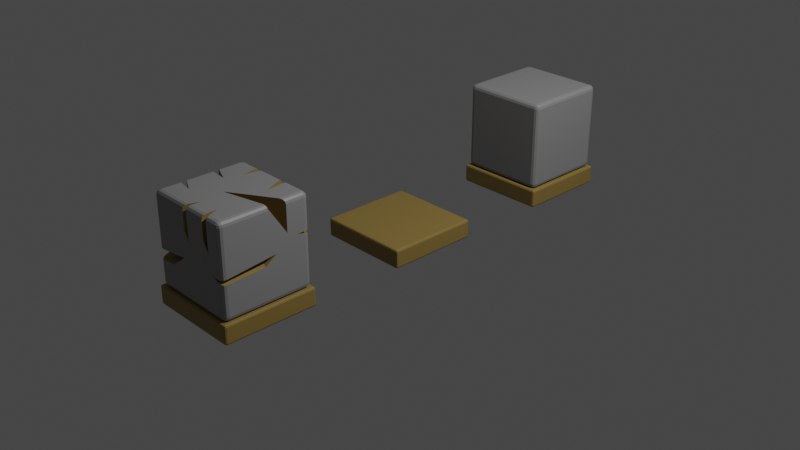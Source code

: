 # Source: tileset.blend  (saved by Blender 3.4.6; exported with 4.5.12 LTS)
import bpy
from mathutils import Matrix  # noqa: F401  (used for matrix-valued properties, if any)

bpy.ops.wm.read_factory_settings(use_empty=True)
scene = bpy.context.scene
scene.name = 'Scene'

# ---- collections
col_collection = bpy.data.collections.new('Collection'); scene.collection.children.link(col_collection)

# ---- materials (node trees are filled in below, after node groups)
mat_material_001 = bpy.data.materials.new('Material.001')
mat_material_001.use_transparent_shadow = False
mat_material_002 = bpy.data.materials.new('Material.002')
mat_material_002.use_transparent_shadow = False
mat_material_003 = bpy.data.materials.new('Material.003')
mat_material_003.use_transparent_shadow = False

# ---- material node trees
mat_material_001.use_nodes = True; mat_material_001.node_tree.nodes.clear()
_N = mat_material_001.node_tree.nodes; _L = mat_material_001.node_tree.links
n0 = _N.new('ShaderNodeBsdfPrincipled'); n0.name = 'Principled BSDF'; n0.location = (10, 300)
n0.distribution = 'GGX'
n0.subsurface_method = 'RANDOM_WALK_SKIN'
n0.inputs[0].default_value = (0.2957, 0.1987, 0.05247, 1.0)
n0.inputs[3].default_value = 1.45
n0.inputs[27].default_value = (0.0, 0.0, 0.0, 1.0)
n0.inputs[28].default_value = 1.0
n1 = _N.new('ShaderNodeOutputMaterial'); n1.name = 'Material Output'; n1.location = (300, 300)
_L.new(n0.outputs[0], n1.inputs[0])
n1.is_active_output = True
mat_material_002.use_nodes = True; mat_material_002.node_tree.nodes.clear()
_N = mat_material_002.node_tree.nodes; _L = mat_material_002.node_tree.links
n0 = _N.new('ShaderNodeBsdfPrincipled'); n0.name = 'Principled BSDF'; n0.location = (10, 300)
n0.distribution = 'GGX'
n0.subsurface_method = 'RANDOM_WALK_SKIN'
n0.inputs[0].default_value = (0.2738, 0.2738, 0.2738, 1.0)
n0.inputs[3].default_value = 1.45
n0.inputs[27].default_value = (0.0, 0.0, 0.0, 1.0)
n0.inputs[28].default_value = 1.0
n1 = _N.new('ShaderNodeOutputMaterial'); n1.name = 'Material Output'; n1.location = (300, 300)
_L.new(n0.outputs[0], n1.inputs[0])
n1.is_active_output = True
mat_material_003.use_nodes = True; mat_material_003.node_tree.nodes.clear()
_N = mat_material_003.node_tree.nodes; _L = mat_material_003.node_tree.links
n0 = _N.new('ShaderNodeBsdfPrincipled'); n0.name = 'Principled BSDF'; n0.location = (10, 300)
n0.distribution = 'GGX'
n0.subsurface_method = 'RANDOM_WALK_SKIN'
n0.inputs[0].default_value = (0.2738, 0.2738, 0.2738, 1.0)
n0.inputs[3].default_value = 1.45
n0.inputs[27].default_value = (0.0, 0.0, 0.0, 1.0)
n0.inputs[28].default_value = 1.0
n1 = _N.new('ShaderNodeOutputMaterial'); n1.name = 'Material Output'; n1.location = (300, 300)
_L.new(n0.outputs[0], n1.inputs[0])
n1.is_active_output = True

# ---- world
world_world = bpy.data.worlds.new('World'); scene.world = world_world
world_world.use_nodes = True; world_world.node_tree.nodes.clear()
_N = world_world.node_tree.nodes; _L = world_world.node_tree.links
n0 = _N.new('ShaderNodeOutputWorld'); n0.name = 'World Output'; n0.location = (300, 300)
n1 = _N.new('ShaderNodeBackground'); n1.name = 'Background'; n1.location = (10, 300)
n1.inputs[0].default_value = (0.05088, 0.05088, 0.05088, 1.0)
_L.new(n1.outputs[0], n0.inputs[0])
n0.is_active_output = True
world_world.color = (0.05088, 0.05088, 0.05088)
world_world.use_sun_shadow = False
world_world.sun_shadow_jitter_overblur = 0.0

# ---- cameras
cam_camera = bpy.data.cameras.new('Camera')
cam_camera.clip_end = 100.0
cam_camera.ortho_scale = 7.314

# ---- lights
light_light = bpy.data.lights.new('Light', 'POINT')
light_light.transmission_factor = 0.0
light_light.energy = 1000.0
light_light.shadow_soft_size = 0.1
light_light.shadow_maximum_resolution = 0.006
light_light.use_absolute_resolution = True

# ---- meshes
me_plane = bpy.data.meshes.new('Plane')
me_plane.from_pydata([(-0.5, -0.48, -0.02), (-0.48, -0.5, -0.02), (-0.48, -0.48, 0.0), (-0.4941, -0.4941, -0.02), (-0.4915, -0.4915, -0.008453), (-0.48, -0.4941, -0.005858), (-0.4941, -0.48, -0.005858), (0.48, -0.5, -0.02), (0.5, -0.48, -0.02), (0.48, -0.48, 0.0), (0.4941, -0.4941, -0.02), (0.4915, -0.4915, -0.008453), (0.4941, -0.48, -0.005858), (0.48, -0.4941, -0.005858), (-0.5, 0.48, -0.02), (-0.48, 0.48, 0.0), (-0.48, 0.5, -0.02), (-0.4941, 0.48, -0.005858), (-0.4915, 0.4915, -0.008453), (-0.48, 0.4941, -0.005858), (-0.4941, 0.4941, -0.02), (0.5, 0.48, -0.02), (0.48, 0.5, -0.02), (0.48, 0.48, 0.0), (0.4941, 0.4941, -0.02), (0.4915, 0.4915, -0.008453), (0.48, 0.4941, -0.005858), (0.4941, 0.48, -0.005858), (-0.5, -0.48, -0.18), (-0.48, -0.48, -0.2), (-0.48, -0.5, -0.18), (-0.4941, -0.48, -0.1941), (-0.4915, -0.4915, -0.1915), (-0.48, -0.4941, -0.1941), (-0.4941, -0.4941, -0.18), (0.48, -0.5, -0.18), (0.48, -0.48, -0.2), (0.5, -0.48, -0.18), (0.48, -0.4941, -0.1941), (0.4915, -0.4915, -0.1915), (0.4941, -0.48, -0.1941), (0.4941, -0.4941, -0.18), (-0.5, 0.48, -0.18), (-0.48, 0.5, -0.18), (-0.48, 0.48, -0.2), (-0.4941, 0.4941, -0.18), (-0.4915, 0.4915, -0.1915), (-0.48, 0.4941, -0.1941), (-0.4941, 0.48, -0.1941), (0.5, 0.48, -0.18), (0.48, 0.48, -0.2), (0.48, 0.5, -0.18), (0.4941, 0.48, -0.1941), (0.4915, 0.4915, -0.1915), (0.48, 0.4941, -0.1941), (0.4941, 0.4941, -0.18)], [], [(7, 1, 30, 35), (2, 9, 23, 15), (21, 8, 37, 49), (16, 22, 51, 43), (29, 44, 50, 36), (0, 3, 4, 6), (1, 5, 4, 3), (2, 6, 4, 5), (7, 10, 11, 13), (8, 12, 11, 10), (9, 13, 11, 12), (14, 17, 18, 20), (15, 19, 18, 17), (16, 20, 18, 19), (21, 24, 25, 27), (22, 26, 25, 24), (23, 27, 25, 26), (28, 31, 32, 34), (29, 33, 32, 31), (30, 34, 32, 33), (35, 38, 39, 41), (36, 40, 39, 38), (37, 41, 39, 40), (42, 45, 46, 48), (43, 47, 46, 45), (44, 48, 46, 47), (49, 52, 53, 55), (50, 54, 53, 52), (51, 55, 53, 54), (14, 0, 6, 17), (17, 6, 2, 15), (1, 7, 13, 5), (5, 13, 9, 2), (8, 21, 27, 12), (12, 27, 23, 9), (22, 16, 19, 26), (26, 19, 15, 23), (44, 29, 31, 48), (48, 31, 28, 42), (29, 36, 38, 33), (33, 38, 35, 30), (36, 50, 52, 40), (40, 52, 49, 37), (50, 44, 47, 54), (54, 47, 43, 51), (0, 28, 34, 3), (3, 34, 30, 1), (7, 35, 41, 10), (10, 41, 37, 8), (16, 43, 45, 20), (20, 45, 42, 14), (21, 49, 55, 24), (24, 55, 51, 22), (0, 14, 42, 28)])
_uv = me_plane.uv_layers.new(name='UVMap')
_uv.uv.foreach_set('vector', [0.98, 0.0, 0.02, 0.0, 0.02, 0.0, 0.98, 0.0, 0.02, 0.02, 0.98, 0.02, 0.98, 0.98, 0.02, 0.98, 1.0, 0.98, 1.0, 0.02, 1.0, 0.02, 1.0, 0.98, 0.02, 1.0, 0.98, 1.0, 0.98, 1.0, 0.02, 1.0, 0.02, 0.02, 0.02, 0.98, 0.98, 0.98, 0.98, 0.02, 0.0, 0.02, 0.0, 0.0, 0.002818, 0.002818, 0.0, 0.02, 0.02, 0.0, 0.02, 0.0, 0.002818, 0.002818, 0.0, 0.0, 0.02, 0.02, 0.0, 0.02, 0.002818, 0.002818, 0.02, 0.0, 0.98, 0.0, 1.0, 0.0, 0.9972, 0.002818, 0.98, 0.0, 1.0, 0.02, 1.0, 0.02, 0.9972, 0.002818, 1.0, 0.0, 0.98, 0.02, 0.98, 0.0, 0.9972, 0.002818, 1.0, 0.02, 0.0, 0.98, 0.0, 0.98, 0.002818, 0.9972, 0.0, 1.0, 0.02, 0.98, 0.02, 1.0, 0.002818, 0.9972, 0.0, 0.98, 0.02, 1.0, 0.0, 1.0, 0.002818, 0.9972, 0.02, 1.0, 1.0, 0.98, 1.0, 1.0, 0.9972, 0.9972, 1.0, 0.98, 0.98, 1.0, 0.98, 1.0, 0.9972, 0.9972, 1.0, 1.0, 0.98, 0.98, 1.0, 0.98, 0.9972, 0.9972, 0.98, 1.0, 0.0, 0.02, 0.0, 0.02, 0.002818, 0.002818, 0.0, 0.0, 0.02, 0.02, 0.02, 0.0, 0.002818, 0.002818, 0.0, 0.02, 0.02, 0.0, 0.0, 0.0, 0.002818, 0.002818, 0.02, 0.0, 0.98, 0.0, 0.98, 0.0, 0.9972, 0.002818, 1.0, 0.0, 0.98, 0.02, 1.0, 0.02, 0.9972, 0.002818, 0.98, 0.0, 1.0, 0.02, 1.0, 0.0, 0.9972, 0.002818, 1.0, 0.02, 0.0, 0.98, 0.0, 1.0, 0.002818, 0.9972, 0.0, 0.98, 0.02, 1.0, 0.02, 1.0, 0.002818, 0.9972, 0.0, 1.0, 0.02, 0.98, 0.0, 0.98, 0.002818, 0.9972, 0.02, 1.0, 1.0, 0.98, 1.0, 0.98, 0.9972, 0.9972, 1.0, 1.0, 0.98, 0.98, 0.98, 1.0, 0.9972, 0.9972, 1.0, 0.98, 0.98, 1.0, 1.0, 1.0, 0.9972, 0.9972, 0.98, 1.0, 0.0, 0.98, 0.0, 0.02, 0.0, 0.02, 0.0, 0.98, 0.0, 0.98, 0.0, 0.02, 0.02, 0.02, 0.02, 0.98, 0.02, 0.0, 0.98, 0.0, 0.98, 0.0, 0.02, 0.0, 0.02, 0.0, 0.98, 0.0, 0.98, 0.02, 0.02, 0.02, 1.0, 0.02, 1.0, 0.98, 1.0, 0.98, 1.0, 0.02, 1.0, 0.02, 1.0, 0.98, 0.98, 0.98, 0.98, 0.02, 0.98, 1.0, 0.02, 1.0, 0.02, 1.0, 0.98, 1.0, 0.98, 1.0, 0.02, 1.0, 0.02, 0.98, 0.98, 0.98, 0.02, 0.98, 0.02, 0.02, 0.0, 0.02, 0.0, 0.98, 0.0, 0.98, 0.0, 0.02, 0.0, 0.02, 0.0, 0.98, 0.02, 0.02, 0.98, 0.02, 0.98, 0.0, 0.02, 0.0, 0.02, 0.0, 0.98, 0.0, 0.98, 0.0, 0.02, 0.0, 0.98, 0.02, 0.98, 0.98, 1.0, 0.98, 1.0, 0.02, 1.0, 0.02, 1.0, 0.98, 1.0, 0.98, 1.0, 0.02, 0.98, 0.98, 0.02, 0.98, 0.02, 1.0, 0.98, 1.0, 0.98, 1.0, 0.02, 1.0, 0.02, 1.0, 0.98, 1.0, 0.0, 0.02, 0.0, 0.02, 0.0, 0.0, 0.0, 0.0, 0.0, 0.0, 0.0, 0.0, 0.02, 0.0, 0.02, 0.0, 0.98, 0.0, 0.98, 0.0, 1.0, 0.0, 1.0, 0.0, 1.0, 0.0, 1.0, 0.0, 1.0, 0.02, 1.0, 0.02, 0.02, 1.0, 0.02, 1.0, 0.0, 1.0, 0.0, 1.0, 0.0, 1.0, 0.0, 1.0, 0.0, 0.98, 0.0, 0.98, 1.0, 0.98, 1.0, 0.98, 1.0, 1.0, 1.0, 1.0, 1.0, 1.0, 1.0, 1.0, 0.98, 1.0, 0.98, 1.0, 0.0, 0.02, 0.0, 0.98, 0.0, 0.98, 0.0, 0.02])
me_plane.materials.append(mat_material_001)
me_plane.update()
me_plane_001 = bpy.data.meshes.new('Plane.001')
me_plane_001.from_pydata([(-0.5, -0.48, -0.02), (-0.48, -0.5, -0.02), (-0.48, -0.48, 0.0), (-0.4941, -0.4941, -0.02), (-0.4915, -0.4915, -0.008453), (-0.48, -0.4941, -0.005858), (-0.4941, -0.48, -0.005858), (0.48, -0.5, -0.02), (0.5, -0.48, -0.02), (0.48, -0.48, 0.0), (0.4941, -0.4941, -0.02), (0.4915, -0.4915, -0.008453), (0.4941, -0.48, -0.005858), (0.48, -0.4941, -0.005858), (-0.5, 0.48, -0.02), (-0.48, 0.48, 0.0), (-0.48, 0.5, -0.02), (-0.4941, 0.48, -0.005858), (-0.4915, 0.4915, -0.008453), (-0.48, 0.4941, -0.005858), (-0.4941, 0.4941, -0.02), (0.5, 0.48, -0.02), (0.48, 0.5, -0.02), (0.48, 0.48, 0.0), (0.4941, 0.4941, -0.02), (0.4915, 0.4915, -0.008453), (0.48, 0.4941, -0.005858), (0.4941, 0.48, -0.005858), (-0.5, -0.48, -0.18), (-0.48, -0.48, -0.2), (-0.48, -0.5, -0.18), (-0.4941, -0.48, -0.1941), (-0.4915, -0.4915, -0.1915), (-0.48, -0.4941, -0.1941), (-0.4941, -0.4941, -0.18), (0.48, -0.5, -0.18), (0.48, -0.48, -0.2), (0.5, -0.48, -0.18), (0.48, -0.4941, -0.1941), (0.4915, -0.4915, -0.1915), (0.4941, -0.48, -0.1941), (0.4941, -0.4941, -0.18), (-0.5, 0.48, -0.18), (-0.48, 0.5, -0.18), (-0.48, 0.48, -0.2), (-0.4941, 0.4941, -0.18), (-0.4915, 0.4915, -0.1915), (-0.48, 0.4941, -0.1941), (-0.4941, 0.48, -0.1941), (0.5, 0.48, -0.18), (0.48, 0.48, -0.2), (0.48, 0.5, -0.18), (0.4941, 0.48, -0.1941), (0.4915, 0.4915, -0.1915), (0.48, 0.4941, -0.1941), (0.4941, 0.4941, -0.18), (-0.425, -0.425, 0.0), (-0.425, -0.475, 0.05), (0.2372, 0.06441, 0.4815), (0.3043, 0.3592, 0.6026), (0.2411, -0.2992, 0.6114), (-0.2538, 0.2093, 0.4138), (-0.3807, -0.1203, 0.2098), (-0.07066, -0.1504, 0.4407), (0.02343, -0.3249, 0.6114), (0.215, 0.2323, 0.6114), (-0.02101, -0.06848, 0.6114), (-0.268, -0.25, 0.6284), (-0.1902, 0.2581, 0.6114), (-0.2497, 0.1016, 0.6114), (-0.475, -0.425, 0.05), (-0.425, -0.45, 0.00668), (-0.45, -0.425, 0.00668), (-0.4489, -0.4489, 0.01317), (-0.45, -0.4683, 0.05), (-0.425, -0.4683, 0.02503), (-0.4489, -0.4618, 0.02609), (-0.4683, -0.425, 0.02503), (-0.4683, -0.45, 0.05), (-0.4618, -0.4489, 0.02609), (-0.425, -0.475, 0.9), (-0.425, -0.425, 0.95), (-0.475, -0.425, 0.9), (-0.425, -0.4683, 0.925), (-0.45, -0.4683, 0.9), (-0.4489, -0.4618, 0.9239), (-0.45, -0.425, 0.9433), (-0.425, -0.45, 0.9433), (-0.4489, -0.4489, 0.9368), (-0.4683, -0.45, 0.9), (-0.4683, -0.425, 0.925), (-0.4618, -0.4489, 0.9239), (-0.425, 0.425, 0.0), (-0.475, 0.425, 0.05), (-0.425, 0.475, 0.05), (-0.45, 0.425, 0.00668), (-0.425, 0.45, 0.00668), (-0.4489, 0.4489, 0.01317), (-0.4683, 0.425, 0.02503), (-0.4618, 0.4489, 0.02609), (-0.425, 0.4683, 0.02503), (-0.4489, 0.4618, 0.02609), (-0.425, 0.425, 0.95), (-0.425, 0.475, 0.9), (-0.475, 0.425, 0.9), (-0.425, 0.45, 0.9433), (-0.45, 0.425, 0.9433), (-0.4489, 0.4489, 0.9368), (-0.45, 0.4683, 0.9), (-0.425, 0.4683, 0.925), (-0.4489, 0.4618, 0.9239), (-0.4683, 0.425, 0.925), (-0.4683, 0.45, 0.9), (-0.4618, 0.4489, 0.9239), (0.425, -0.425, 0.0), (0.475, -0.425, 0.05), (0.425, -0.475, 0.05), (0.45, -0.425, 0.00668), (0.425, -0.45, 0.00668), (0.4489, -0.4489, 0.01317), (0.4683, -0.45, 0.05), (0.4683, -0.425, 0.02503), (0.4618, -0.4489, 0.02609), (0.425, -0.4683, 0.02503), (0.45, -0.4683, 0.05), (0.4489, -0.4618, 0.02609), (0.425, -0.425, 0.95), (0.425, -0.475, 0.9), (0.475, -0.425, 0.9), (0.425, -0.45, 0.9433), (0.45, -0.425, 0.9433), (0.4489, -0.4489, 0.9368), (0.45, -0.4683, 0.9), (0.425, -0.4683, 0.925), (0.4489, -0.4618, 0.9239), (0.4683, -0.425, 0.925), (0.4683, -0.45, 0.9), (0.4618, -0.4489, 0.9239), (0.425, 0.425, 0.0), (0.425, 0.475, 0.05), (0.475, 0.425, 0.05), (0.425, 0.45, 0.00668), (0.45, 0.425, 0.00668), (0.4489, 0.4489, 0.01317), (0.45, 0.4683, 0.05), (0.425, 0.4683, 0.02503), (0.4489, 0.4618, 0.02609), (0.4683, 0.425, 0.02503), (0.4683, 0.45, 0.05), (0.4618, 0.4489, 0.02609), (0.425, 0.425, 0.95), (0.475, 0.425, 0.9), (0.425, 0.475, 0.9), (0.45, 0.425, 0.9433), (0.425, 0.45, 0.9433), (0.4489, 0.4489, 0.9368), (0.4683, 0.45, 0.9), (0.4683, 0.425, 0.925), (0.4618, 0.4489, 0.9239), (0.425, 0.4683, 0.925), (0.45, 0.4683, 0.9), (0.4489, 0.4618, 0.9239), (-0.268, -0.25, 0.95), (-0.425, -0.2244, 0.95), (-0.425, -0.1669, 0.95), (-0.475, -0.2162, 0.6341), (-0.475, -0.1404, 0.9), (-0.475, -0.1404, 0.7694), (-0.475, -0.2162, 0.9), (-0.45, -0.2203, 0.9433), (-0.45, -0.1536, 0.9433), (-0.4683, -0.2173, 0.925), (-0.4683, -0.1439, 0.925), (-0.2497, 0.1016, 0.95), (-0.425, 0.118, 0.95), (-0.425, 0.1795, 0.95), (-0.475, 0.1226, 0.6176), (-0.475, 0.1226, 0.9), (-0.475, 0.2017, 0.9), (-0.475, 0.2017, 0.7597), (-0.45, 0.1203, 0.9433), (-0.45, 0.1906, 0.9433), (-0.4683, 0.122, 0.925), (-0.4683, 0.1987, 0.925), (-0.1668, 0.425, 0.95), (-0.1902, 0.2581, 0.95), (-0.2215, 0.425, 0.95), (-0.2309, 0.475, 0.6174), (-0.1598, 0.475, 0.9), (-0.1598, 0.475, 0.7432), (-0.2309, 0.475, 0.9), (-0.2262, 0.45, 0.9433), (-0.1633, 0.45, 0.9433), (-0.2297, 0.4683, 0.925), (-0.1607, 0.4683, 0.925), (0.129, 0.425, 0.95), (0.1967, 0.425, 0.95), (0.215, 0.2323, 0.95), (0.1067, 0.475, 0.6187), (0.1067, 0.475, 0.9), (0.192, 0.475, 0.7581), (0.192, 0.475, 0.9), (0.1179, 0.45, 0.9433), (0.1944, 0.45, 0.9433), (0.1097, 0.4683, 0.925), (0.1926, 0.4683, 0.925), (0.475, 0.05201, 0.9), (0.475, 0.2303, 0.6273), (0.475, 0.2303, 0.9), (0.425, 0.02984, 0.95), (0.425, 0.2001, 0.95), (-0.02101, -0.06848, 0.95), (0.45, 0.03535, 0.9433), (0.45, 0.2152, 0.9433), (0.4683, 0.03939, 0.925), (0.4683, 0.2262, 0.925), (0.4711, 0.04, 0.9146), (0.2482, -0.475, 0.7173), (0.2482, -0.475, 0.9), (0.3084, -0.475, 0.6165), (0.3084, -0.475, 0.9), (0.2462, -0.425, 0.95), (0.2892, -0.425, 0.95), (0.2411, -0.2992, 0.95), (0.2472, -0.45, 0.9433), (0.2988, -0.45, 0.9433), (0.2479, -0.4683, 0.925), (0.3058, -0.4683, 0.925), (-0.03494, -0.475, 0.7083), (-0.03494, -0.475, 0.9), (0.01654, -0.475, 0.9), (0.01654, -0.475, 0.6155), (-0.01549, -0.425, 0.95), (0.01884, -0.425, 0.95), (0.02343, -0.3249, 0.95), (-0.0252, -0.45, 0.9433), (0.01769, -0.45, 0.9433), (-0.03234, -0.4683, 0.925), (0.01685, -0.4683, 0.925), (-0.07781, -0.475, 0.4249), (-0.2645, -0.475, 0.2913), (-0.425, -0.475, 0.2729), (-0.425, -0.475, 0.385), (-0.475, -0.425, 0.2867), (-0.475, -0.425, 0.3816), (-0.475, -0.1504, 0.3943), (-0.45, -0.4683, 0.2727), (-0.45, -0.4683, 0.3824), (-0.4683, -0.45, 0.2777), (-0.4683, -0.45, 0.3812), (-0.475, -0.08664, 0.2049), (-0.475, -0.01095, 0.1527), (-0.475, 0.425, 0.05136), (-0.475, 0.425, 0.1417), (-0.1827, 0.475, 0.1377), (-0.425, 0.475, 0.0565), (-0.425, 0.475, 0.1359), (-0.4724, 0.4345, 0.05), (-0.4678, 0.4499, 0.048), (-0.45, 0.4682, 0.04971), (-0.4488, 0.4686, 0.05), (-0.45, 0.4683, 0.1365), (-0.4683, 0.45, 0.1387), (-0.475, 0.2883, 0.4023), (-0.475, 0.425, 0.3081), (-0.475, 0.425, 0.3855), (-0.425, 0.475, 0.2946), (-0.425, 0.475, 0.3797), (-0.1654, 0.475, 0.3816), (-0.45, 0.4683, 0.2878), (-0.45, 0.4683, 0.3803), (-0.4645, 0.4537, 0.2863), (-0.4683, 0.45, 0.2896), (-0.4683, 0.45, 0.3824), (0.475, 0.3357, 0.5828), (0.475, 0.425, 0.5495), (0.475, 0.425, 0.5801), (0.3229, 0.475, 0.5969), (0.397, 0.475, 0.544), (0.425, 0.475, 0.5393), (0.425, 0.475, 0.5846), (0.4683, 0.45, 0.5414), (0.4683, 0.45, 0.5801), (0.45, 0.4683, 0.5376), (0.45, 0.4683, 0.5818), (0.425, -0.475, 0.385), (0.425, -0.475, 0.4129), (0.3429, -0.475, 0.4184), (0.475, -0.02102, 0.3817), (0.475, -0.425, 0.3666), (0.475, -0.425, 0.4147), (0.475, 0.1056, 0.4698), (0.45, -0.4683, 0.3751), (0.45, -0.4683, 0.4119), (0.4683, -0.45, 0.3684), (0.4683, -0.45, 0.4125)], [], [(7, 1, 30, 35), (2, 9, 23, 15), (21, 8, 37, 49), (16, 22, 51, 43), (29, 44, 50, 36), (0, 3, 4, 6), (1, 5, 4, 3), (2, 6, 4, 5), (7, 10, 11, 13), (8, 12, 11, 10), (9, 13, 11, 12), (14, 17, 18, 20), (15, 19, 18, 17), (16, 20, 18, 19), (21, 24, 25, 27), (22, 26, 25, 24), (23, 27, 25, 26), (28, 31, 32, 34), (29, 33, 32, 31), (30, 34, 32, 33), (35, 38, 39, 41), (36, 40, 39, 38), (37, 41, 39, 40), (42, 45, 46, 48), (43, 47, 46, 45), (44, 48, 46, 47), (49, 52, 53, 55), (50, 54, 53, 52), (51, 55, 53, 54), (14, 0, 6, 17), (17, 6, 2, 15), (1, 7, 13, 5), (5, 13, 9, 2), (8, 21, 27, 12), (12, 27, 23, 9), (22, 16, 19, 26), (26, 19, 15, 23), (44, 29, 31, 48), (48, 31, 28, 42), (29, 36, 38, 33), (33, 38, 35, 30), (36, 50, 52, 40), (40, 52, 49, 37), (50, 44, 47, 54), (54, 47, 43, 51), (0, 28, 34, 3), (3, 34, 30, 1), (7, 35, 41, 10), (10, 41, 37, 8), (16, 43, 45, 20), (20, 45, 42, 14), (21, 49, 55, 24), (24, 55, 51, 22), (0, 14, 42, 28), (286, 127, 220, 219, 217, 218, 230, 231, 228, 229, 80, 242, 239, 240, 241, 57, 116, 285, 287), (274, 276, 151, 208, 207, 206, 128, 290, 291, 288, 289, 115, 140, 275), (185, 186, 102, 175, 173, 174, 164, 162, 163, 81, 232, 234, 233, 221, 223, 222, 126, 209, 211, 210, 150, 196, 197, 195, 184), (245, 244, 82, 168, 165, 167, 166, 177, 176, 179, 178, 104, 265, 263, 264, 253, 250, 251, 252, 93, 70, 243), (268, 267, 103, 190, 187, 189, 188, 199, 198, 200, 201, 152, 280, 277, 278, 279, 139, 94, 255, 254, 256, 266), (56, 71, 73, 72), (71, 75, 76, 73), (57, 74, 76, 75), (74, 78, 79, 76), (70, 77, 79, 78), (77, 72, 73, 79), (73, 76, 79), (80, 83, 85, 84), (83, 87, 88, 85), (81, 86, 88, 87), (86, 90, 91, 88), (82, 89, 91, 90), (89, 84, 85, 91), (85, 88, 91), (92, 95, 97, 96), (95, 98, 99, 97), (258, 99, 98, 93, 257), (101, 99, 258, 259), (259, 260, 94, 100, 101), (100, 96, 97, 101), (99, 101, 97), (102, 105, 107, 106), (105, 109, 110, 107), (103, 108, 110, 109), (108, 112, 113, 110), (104, 111, 113, 112), (111, 106, 107, 113), (107, 110, 113), (114, 117, 119, 118), (117, 121, 122, 119), (115, 120, 122, 121), (120, 124, 125, 122), (116, 123, 125, 124), (123, 118, 119, 125), (119, 122, 125), (126, 129, 131, 130), (129, 133, 134, 131), (127, 132, 134, 133), (132, 136, 137, 134), (128, 135, 137, 136), (135, 130, 131, 137), (131, 134, 137), (138, 141, 143, 142), (141, 145, 146, 143), (139, 144, 146, 145), (144, 148, 149, 146), (140, 147, 149, 148), (147, 142, 143, 149), (143, 146, 149), (150, 153, 155, 154), (153, 157, 158, 155), (151, 156, 158, 157), (156, 160, 161, 158), (152, 159, 161, 160), (159, 154, 155, 161), (155, 158, 161), (92, 56, 72, 95), (95, 72, 77, 98), (98, 77, 70, 93), (242, 80, 84, 247), (246, 74, 57, 241), (247, 84, 89, 249), (248, 78, 74, 246), (249, 89, 82, 244), (70, 78, 248, 243), (175, 102, 106, 181), (180, 170, 164, 174), (169, 86, 81, 163), (181, 106, 111, 183), (182, 172, 170, 180), (171, 90, 86, 169), (183, 111, 104, 178), (177, 166, 172, 182), (168, 82, 90, 171), (94, 260, 255), (270, 108, 103, 267), (256, 261, 269, 266), (271, 269, 261, 262, 272), (108, 270, 273, 112), (257, 93, 252), (262, 253, 264, 272), (112, 273, 265, 104), (138, 92, 96, 141), (141, 96, 100, 145), (145, 100, 94, 139), (150, 154, 203, 196), (192, 184, 195, 202), (105, 102, 186, 191), (154, 159, 205, 203), (194, 192, 202, 204), (109, 105, 191, 193), (205, 159, 152, 201), (194, 204, 199, 188), (109, 193, 190, 103), (275, 140, 148, 281), (282, 156, 151, 276), (148, 144, 283, 281), (156, 282, 284, 160), (144, 139, 279, 283), (160, 284, 280, 152), (114, 138, 142, 117), (117, 142, 147, 121), (121, 147, 140, 115), (209, 126, 130, 212), (213, 153, 150, 210), (212, 130, 135, 214), (215, 157, 153, 213), (216, 214, 135, 128, 206), (151, 157, 215, 208), (285, 116, 124, 292), (293, 132, 127, 286), (292, 124, 120, 294), (295, 136, 132, 293), (294, 120, 115, 289), (290, 128, 136, 295), (56, 114, 118, 71), (71, 118, 123, 75), (75, 123, 116, 57), (224, 221, 233, 236), (81, 87, 235, 232), (129, 126, 222, 225), (226, 224, 236, 238), (87, 83, 237, 235), (133, 129, 225, 227), (83, 80, 229, 237), (230, 218, 226, 238), (127, 133, 227, 220), (92, 138, 114, 56), (172, 166, 167, 67, 162, 164, 170), (169, 163, 162, 67, 165, 168, 171), (167, 165, 67), (183, 178, 179, 69, 173, 175, 181), (180, 174, 173, 69, 176, 177, 182), (179, 176, 69), (194, 188, 189, 68, 185, 184, 192), (193, 191, 186, 185, 68, 187, 190), (68, 189, 187), (203, 205, 201, 200, 65, 197, 196), (202, 195, 197, 65, 198, 199, 204), (65, 200, 198), (216, 66, 211, 209, 212, 214), (213, 210, 211, 66, 207, 208, 215), (207, 66, 216, 206), (224, 226, 218, 217, 60, 223, 221), (227, 225, 222, 223, 60, 219, 220), (217, 219, 60), (237, 229, 228, 64, 234, 232, 235), (236, 233, 234, 64, 231, 230, 238), (228, 231, 64), (246, 241, 240, 63, 245, 243, 248), (247, 249, 244, 245, 63, 239, 242), (239, 63, 240), (258, 257, 252, 251, 62, 254, 255, 260, 259), (262, 261, 256, 254, 62, 250, 253), (251, 250, 62), (271, 61, 268, 266, 269), (270, 267, 268, 61, 263, 265, 273), (271, 272, 264, 263, 61), (283, 279, 278, 59, 274, 275, 281), (276, 274, 59, 277, 280, 284, 282), (277, 59, 278), (58, 287, 285, 292, 294, 289, 288), (293, 286, 287, 58, 291, 290, 295), (58, 288, 291)])
me_plane_001.polygons.foreach_set('material_index', [0, 0, 0, 0, 0, 0, 0, 0, 0, 0, 0, 0, 0, 0, 0, 0, 0, 0, 0, 0, 0, 0, 0, 0, 0, 0, 0, 0, 0, 0, 0, 0, 0, 0, 0, 0, 0, 0, 0, 0, 0, 0, 0, 0, 0, 0, 0, 0, 0, 0, 0, 0, 0, 0, 1, 1, 1, 1, 1, 1, 1, 1, 1, 1, 1, 1, 1, 1, 1, 1, 1, 1, 1, 1, 1, 1, 1, 1, 1, 1, 1, 1, 1, 1, 1, 1, 1, 1, 1, 1, 1, 1, 1, 1, 1, 1, 1, 1, 1, 1, 1, 1, 1, 1, 1, 1, 1, 1, 1, 1, 1, 1, 1, 1, 1, 1, 1, 1, 1, 1, 1, 1, 1, 1, 1, 1, 1, 1, 1, 1, 1, 1, 1, 1, 1, 1, 1, 1, 1, 1, 1, 1, 1, 1, 1, 1, 1, 1, 1, 1, 1, 1, 1, 1, 1, 1, 1, 1, 1, 1, 1, 1, 1, 1, 1, 1, 1, 1, 1, 1, 1, 1, 1, 1, 1, 1, 1, 1, 1, 1, 1, 1, 1, 1, 1, 1, 1, 0, 0, 0, 0, 0, 0, 0, 0, 0, 0, 0, 0, 0, 0, 0, 0, 0, 0, 0, 0, 0, 0, 0, 0, 0, 0, 0, 0, 0, 0, 0, 0, 0, 0, 0, 0])
_uv = me_plane_001.uv_layers.new(name='UVMap')
_uv.uv.foreach_set('vector', [0.98, 0.0, 0.02, 0.0, 0.02, 0.0, 0.98, 0.0, 0.02, 0.02, 0.98, 0.02, 0.98, 0.98, 0.02, 0.98, 1.0, 0.98, 1.0, 0.02, 1.0, 0.02, 1.0, 0.98, 0.02, 1.0, 0.98, 1.0, 0.98, 1.0, 0.02, 1.0, 0.02, 0.02, 0.02, 0.98, 0.98, 0.98, 0.98, 0.02, 0.0, 0.02, 0.0, 0.0, 0.002818, 0.002818, 0.0, 0.02, 0.02, 0.0, 0.02, 0.0, 0.002818, 0.002818, 0.0, 0.0, 0.02, 0.02, 0.0, 0.02, 0.002818, 0.002818, 0.02, 0.0, 0.98, 0.0, 1.0, 0.0, 0.9972, 0.002818, 0.98, 0.0, 1.0, 0.02, 1.0, 0.02, 0.9972, 0.002818, 1.0, 0.0, 0.98, 0.02, 0.98, 0.0, 0.9972, 0.002818, 1.0, 0.02, 0.0, 0.98, 0.0, 0.98, 0.002818, 0.9972, 0.0, 1.0, 0.02, 0.98, 0.02, 1.0, 0.002818, 0.9972, 0.0, 0.98, 0.02, 1.0, 0.0, 1.0, 0.002818, 0.9972, 0.02, 1.0, 1.0, 0.98, 1.0, 1.0, 0.9972, 0.9972, 1.0, 0.98, 0.98, 1.0, 0.98, 1.0, 0.9972, 0.9972, 1.0, 1.0, 0.98, 0.98, 1.0, 0.98, 0.9972, 0.9972, 0.98, 1.0, 0.0, 0.02, 0.0, 0.02, 0.002818, 0.002818, 0.0, 0.0, 0.02, 0.02, 0.02, 0.0, 0.002818, 0.002818, 0.0, 0.02, 0.02, 0.0, 0.0, 0.0, 0.002818, 0.002818, 0.02, 0.0, 0.98, 0.0, 0.98, 0.0, 0.9972, 0.002818, 1.0, 0.0, 0.98, 0.02, 1.0, 0.02, 0.9972, 0.002818, 0.98, 0.0, 1.0, 0.02, 1.0, 0.0, 0.9972, 0.002818, 1.0, 0.02, 0.0, 0.98, 0.0, 1.0, 0.002818, 0.9972, 0.0, 0.98, 0.02, 1.0, 0.02, 1.0, 0.002818, 0.9972, 0.0, 1.0, 0.02, 0.98, 0.0, 0.98, 0.002818, 0.9972, 0.02, 1.0, 1.0, 0.98, 1.0, 0.98, 0.9972, 0.9972, 1.0, 1.0, 0.98, 0.98, 0.98, 1.0, 0.9972, 0.9972, 1.0, 0.98, 0.98, 1.0, 1.0, 1.0, 0.9972, 0.9972, 0.98, 1.0, 0.0, 0.98, 0.0, 0.02, 0.0, 0.02, 0.0, 0.98, 0.0, 0.98, 0.0, 0.02, 0.02, 0.02, 0.02, 0.98, 0.02, 0.0, 0.98, 0.0, 0.98, 0.0, 0.02, 0.0, 0.02, 0.0, 0.98, 0.0, 0.98, 0.02, 0.02, 0.02, 1.0, 0.02, 1.0, 0.98, 1.0, 0.98, 1.0, 0.02, 1.0, 0.02, 1.0, 0.98, 0.98, 0.98, 0.98, 0.02, 0.98, 1.0, 0.02, 1.0, 0.02, 1.0, 0.98, 1.0, 0.98, 1.0, 0.02, 1.0, 0.02, 0.98, 0.98, 0.98, 0.02, 0.98, 0.02, 0.02, 0.0, 0.02, 0.0, 0.98, 0.0, 0.98, 0.0, 0.02, 0.0, 0.02, 0.0, 0.98, 0.02, 0.02, 0.98, 0.02, 0.98, 0.0, 0.02, 0.0, 0.02, 0.0, 0.98, 0.0, 0.98, 0.0, 0.02, 0.0, 0.98, 0.02, 0.98, 0.98, 1.0, 0.98, 1.0, 0.02, 1.0, 0.02, 1.0, 0.98, 1.0, 0.98, 1.0, 0.02, 0.98, 0.98, 0.02, 0.98, 0.02, 1.0, 0.98, 1.0, 0.98, 1.0, 0.02, 1.0, 0.02, 1.0, 0.98, 1.0, 0.0, 0.02, 0.0, 0.02, 0.0, 0.0, 0.0, 0.0, 0.0, 0.0, 0.0, 0.0, 0.02, 0.0, 0.02, 0.0, 0.98, 0.0, 0.98, 0.0, 1.0, 0.0, 1.0, 0.0, 1.0, 0.0, 1.0, 0.0, 1.0, 0.02, 1.0, 0.02, 0.02, 1.0, 0.02, 1.0, 0.0, 1.0, 0.0, 1.0, 0.0, 1.0, 0.0, 1.0, 0.0, 0.98, 0.0, 0.98, 1.0, 0.98, 1.0, 0.98, 1.0, 1.0, 1.0, 1.0, 1.0, 1.0, 1.0, 1.0, 0.98, 1.0, 0.98, 1.0, 0.0, 0.02, 0.0, 0.98, 0.0, 0.98, 0.0, 0.02, 0.4836, 0.7632, 0.6118, 0.7632, 0.6118, 0.7938, 0.5372, 0.7938, 0.5638, 0.8097, 0.6118, 0.8097, 0.6118, 0.8706, 0.537, 0.8706, 0.5614, 0.8842, 0.6118, 0.8842, 0.6118, 0.9868, 0.4763, 0.9868, 0.4868, 0.8955, 0.4517, 0.9446, 0.4468, 0.9868, 0.3882, 0.9868, 0.3882, 0.7632, 0.4763, 0.7632, 0.4851, 0.7848, 0.5284, 0.5367, 0.5277, 0.5132, 0.6118, 0.5132, 0.6118, 0.5644, 0.5401, 0.5644, 0.6118, 0.6113, 0.6118, 0.7368, 0.4841, 0.7368, 0.4986, 0.5972, 0.4754, 0.6305, 0.4715, 0.7368, 0.3882, 0.7368, 0.3882, 0.5132, 0.5196, 0.5132, 0.8, 0.5571, 0.8083, 0.5132, 0.8618, 0.5132, 0.8618, 0.5778, 0.8157, 0.5983, 0.8618, 0.594, 0.8618, 0.6689, 0.8205, 0.6908, 0.8618, 0.684, 0.8618, 0.7368, 0.7541, 0.7368, 0.7438, 0.7105, 0.745, 0.7368, 0.6852, 0.7368, 0.6866, 0.7037, 0.6739, 0.7368, 0.6382, 0.7368, 0.6382, 0.6171, 0.7555, 0.643, 0.6382, 0.5723, 0.6382, 0.5132, 0.6982, 0.5132, 0.6934, 0.5639, 0.7161, 0.5132, 0.7939, 0.5132, 0.4788, 0.08542, 0.4754, 0.01316, 0.6118, 0.01316, 0.6118, 0.06811, 0.5419, 0.06811, 0.5775, 0.08806, 0.6118, 0.08806, 0.6118, 0.1573, 0.5375, 0.1573, 0.5749, 0.1781, 0.6118, 0.1781, 0.6118, 0.2368, 0.4764, 0.2368, 0.4809, 0.2009, 0.4561, 0.2368, 0.4123, 0.2368, 0.4289, 0.1022, 0.4152, 0.1221, 0.3885, 0.2368, 0.3882, 0.2368, 0.3882, 0.01316, 0.4505, 0.01316, 0.4754, 0.3315, 0.4749, 0.2632, 0.6118, 0.2632, 0.6118, 0.3142, 0.5375, 0.3142, 0.5706, 0.333, 0.6118, 0.333, 0.6118, 0.4031, 0.5378, 0.4031, 0.5745, 0.4255, 0.6118, 0.4255, 0.6118, 0.4868, 0.5288, 0.4868, 0.5321, 0.46, 0.5181, 0.4795, 0.5169, 0.4868, 0.3882, 0.4868, 0.3882, 0.2632, 0.3899, 0.2632, 0.4112, 0.3269, 0.4108, 0.2632, 0.4525, 0.2632, 0.1382, 0.7368, 0.1382, 0.7434, 0.1319, 0.7431, 0.1316, 0.7368, 0.1382, 0.7434, 0.1382, 0.75, 0.1319, 0.75, 0.1319, 0.7431, 0.3882, 0.9868, 0.3882, 1.0, 0.375, 0.9931, 0.375, 0.9868, 0.3882, 0.0, 0.3882, 0.006588, 0.375, 0.006866, 0.375, 0.0, 0.3882, 0.01316, 0.375, 0.01316, 0.375, 0.006866, 0.3882, 0.006588, 0.125, 0.7368, 0.1316, 0.7368, 0.1319, 0.7431, 0.125, 0.7431, 0.1319, 0.7431, 0.1319, 0.75, 0.125, 0.7431, 0.6118, 0.9868, 0.6184, 0.9868, 0.6181, 1.0, 0.6118, 1.0, 0.6184, 0.9868, 0.625, 0.9868, 0.625, 1.0, 0.6181, 1.0, 0.8618, 0.7368, 0.875, 0.7368, 0.875, 0.7431, 0.8618, 0.75, 0.625, 0.01316, 0.6184, 0.01316, 0.6181, 0.006866, 0.625, 0.006866, 0.6118, 0.01316, 0.6118, 0.006588, 0.6181, 0.006866, 0.6184, 0.01316, 0.6118, 0.006588, 0.6118, 0.0, 0.6181, 0.0, 0.6181, 0.006866, 0.6181, 0.0, 0.625, 0.006866, 0.6181, 0.006866, 0.1382, 0.5132, 0.1316, 0.5132, 0.1319, 0.5069, 0.1382, 0.5066, 0.1316, 0.5132, 0.125, 0.5132, 0.125, 0.5069, 0.1319, 0.5069, 0.3871, 0.2434, 0.375, 0.2431, 0.375, 0.2368, 0.3882, 0.2368, 0.3882, 0.2394, 0.375, 0.2569, 0.375, 0.2431, 0.3871, 0.2434, 0.388, 0.2566, 0.388, 0.2566, 0.3882, 0.2569, 0.3882, 0.2632, 0.375, 0.2632, 0.375, 0.2569, 0.1382, 0.5, 0.1382, 0.5066, 0.1319, 0.5069, 0.1319, 0.5, 0.125, 0.5069, 0.1319, 0.5, 0.1319, 0.5069, 0.8618, 0.5132, 0.8618, 0.5, 0.875, 0.5069, 0.875, 0.5132, 0.625, 0.2632, 0.6184, 0.2632, 0.6181, 0.2569, 0.625, 0.25, 0.6118, 0.2632, 0.6118, 0.2566, 0.6181, 0.2569, 0.6184, 0.2632, 0.6118, 0.2566, 0.6118, 0.2434, 0.6181, 0.2431, 0.6181, 0.2569, 0.6118, 0.2368, 0.6184, 0.2368, 0.6181, 0.2431, 0.6118, 0.2434, 0.6184, 0.2368, 0.625, 0.2368, 0.625, 0.2431, 0.6181, 0.2431, 0.625, 0.2431, 0.6181, 0.2465, 0.6181, 0.2431, 0.3618, 0.7368, 0.3684, 0.7368, 0.3681, 0.7431, 0.3618, 0.7434, 0.3684, 0.7368, 0.3816, 0.7368, 0.3819, 0.7431, 0.3681, 0.7431, 0.3882, 0.7368, 0.3882, 0.7434, 0.3819, 0.7431, 0.3816, 0.7368, 0.3882, 0.7434, 0.3882, 0.7566, 0.375, 0.7569, 0.3819, 0.7431, 0.3882, 0.7632, 0.375, 0.7632, 0.375, 0.7569, 0.3882, 0.7566, 0.3618, 0.75, 0.3618, 0.7434, 0.3681, 0.7431, 0.3681, 0.75, 0.3681, 0.7431, 0.3715, 0.7431, 0.3681, 0.75, 0.6382, 0.7368, 0.6382, 0.75, 0.6319, 0.75, 0.6316, 0.7368, 0.625, 0.7632, 0.6184, 0.7632, 0.6181, 0.7569, 0.625, 0.7569, 0.6118, 0.7632, 0.6118, 0.7566, 0.6181, 0.7569, 0.6184, 0.7632, 0.6118, 0.7566, 0.6118, 0.7434, 0.6181, 0.7431, 0.6181, 0.7569, 0.6118, 0.7368, 0.6184, 0.7368, 0.6181, 0.7431, 0.6118, 0.7434, 0.6184, 0.7368, 0.6316, 0.7368, 0.6319, 0.75, 0.6181, 0.7431, 0.625, 0.7569, 0.6181, 0.7569, 0.6181, 0.7535, 0.3618, 0.5132, 0.3618, 0.5066, 0.3681, 0.5069, 0.3684, 0.5132, 0.3618, 0.5066, 0.3618, 0.5, 0.3681, 0.5, 0.3681, 0.5069, 0.3882, 0.4868, 0.3882, 0.4934, 0.375, 0.4931, 0.375, 0.4868, 0.3882, 0.4934, 0.3882, 0.5066, 0.3819, 0.5069, 0.375, 0.4931, 0.3882, 0.5132, 0.3816, 0.5132, 0.3819, 0.5069, 0.3882, 0.5066, 0.3816, 0.5132, 0.3684, 0.5132, 0.3681, 0.5069, 0.3819, 0.5069, 0.3681, 0.5069, 0.3681, 0.5, 0.3715, 0.5069, 0.6382, 0.5132, 0.6316, 0.5132, 0.6319, 0.5, 0.6382, 0.5, 0.6316, 0.5132, 0.6184, 0.5132, 0.6181, 0.5069, 0.6319, 0.5, 0.6118, 0.5132, 0.6118, 0.5066, 0.6181, 0.5069, 0.6184, 0.5132, 0.6118, 0.5066, 0.6118, 0.4934, 0.6181, 0.4931, 0.6181, 0.5069, 0.6118, 0.4868, 0.6184, 0.4868, 0.6181, 0.4931, 0.6118, 0.4934, 0.6184, 0.4868, 0.625, 0.4868, 0.625, 0.4931, 0.6181, 0.4931, 0.625, 0.4931, 0.6181, 0.4965, 0.6181, 0.4931, 0.1382, 0.5132, 0.1382, 0.7368, 0.1316, 0.7368, 0.1316, 0.5132, 0.1316, 0.5132, 0.1316, 0.7368, 0.125, 0.7368, 0.125, 0.5132, 0.375, 0.2368, 0.375, 0.01316, 0.3882, 0.01316, 0.3882, 0.2368, 0.4763, 0.9868, 0.6118, 0.9868, 0.6118, 1.0, 0.4756, 1.0, 0.4468, 1.0, 0.3882, 1.0, 0.3882, 0.9868, 0.4468, 0.9868, 0.4756, 0.0, 0.6118, 0.0, 0.6118, 0.006588, 0.4753, 0.006588, 0.4481, 0.006588, 0.3882, 0.006588, 0.3882, 0.0, 0.4468, 0.0, 0.4753, 0.006588, 0.6118, 0.006588, 0.6118, 0.01316, 0.4754, 0.01316, 0.3882, 0.01316, 0.3882, 0.006588, 0.4481, 0.006588, 0.4505, 0.01316, 0.8618, 0.5778, 0.8618, 0.5132, 0.875, 0.5132, 0.875, 0.5748, 0.875, 0.5933, 0.875, 0.6654, 0.8618, 0.6689, 0.8618, 0.594, 0.875, 0.683, 0.875, 0.7368, 0.8618, 0.7368, 0.8618, 0.684, 0.625, 0.1752, 0.625, 0.2368, 0.6184, 0.2368, 0.6184, 0.1773, 0.6184, 0.1571, 0.6184, 0.08713, 0.625, 0.08457, 0.625, 0.1567, 0.6184, 0.06782, 0.6184, 0.01316, 0.625, 0.01316, 0.625, 0.06703, 0.6184, 0.1773, 0.6184, 0.2368, 0.6118, 0.2368, 0.6118, 0.1781, 0.6118, 0.1573, 0.6118, 0.08806, 0.6184, 0.08713, 0.6184, 0.1571, 0.6118, 0.06811, 0.6118, 0.01316, 0.6184, 0.01316, 0.6184, 0.06782, 0.3882, 0.2632, 0.3882, 0.2569, 0.3899, 0.2632, 0.4751, 0.2566, 0.6118, 0.2566, 0.6118, 0.2632, 0.4749, 0.2632, 0.4108, 0.2632, 0.4109, 0.2566, 0.4507, 0.2566, 0.4525, 0.2632, 0.4503, 0.2461, 0.4507, 0.2566, 0.4109, 0.2566, 0.4115, 0.2434, 0.4512, 0.2434, 0.6118, 0.2566, 0.4751, 0.2566, 0.4756, 0.2434, 0.6118, 0.2434, 0.3882, 0.2394, 0.3882, 0.2368, 0.3885, 0.2368, 0.4115, 0.2434, 0.4123, 0.2368, 0.4561, 0.2368, 0.4512, 0.2434, 0.6118, 0.2434, 0.4756, 0.2434, 0.4764, 0.2368, 0.6118, 0.2368, 0.3618, 0.5132, 0.1382, 0.5132, 0.1382, 0.5066, 0.3618, 0.5066, 0.3618, 0.5066, 0.1382, 0.5066, 0.1382, 0.5, 0.3618, 0.5, 0.375, 0.4868, 0.375, 0.2632, 0.3882, 0.2632, 0.3882, 0.4868, 0.6382, 0.5132, 0.6382, 0.5, 0.6989, 0.5, 0.6982, 0.5132, 0.793, 0.5, 0.7939, 0.5132, 0.7161, 0.5132, 0.719, 0.5, 0.8618, 0.5, 0.8618, 0.5132, 0.8083, 0.5132, 0.8095, 0.5, 0.625, 0.4868, 0.6184, 0.4868, 0.6184, 0.4257, 0.625, 0.4261, 0.6184, 0.3327, 0.625, 0.332, 0.625, 0.406, 0.6184, 0.4039, 0.6184, 0.2632, 0.625, 0.2632, 0.625, 0.3155, 0.6184, 0.3146, 0.6184, 0.4257, 0.6184, 0.4868, 0.6118, 0.4868, 0.6118, 0.4255, 0.6184, 0.3327, 0.6184, 0.4039, 0.6118, 0.4031, 0.6118, 0.333, 0.6184, 0.2632, 0.6184, 0.3146, 0.6118, 0.3142, 0.6118, 0.2632, 0.5196, 0.5132, 0.3882, 0.5132, 0.3882, 0.5066, 0.5175, 0.5066, 0.5277, 0.5066, 0.6118, 0.5066, 0.6118, 0.5132, 0.5277, 0.5132, 0.3882, 0.5066, 0.3882, 0.4934, 0.5165, 0.4934, 0.5175, 0.5066, 0.6118, 0.5066, 0.5277, 0.5066, 0.5281, 0.4934, 0.6118, 0.4934, 0.3882, 0.4934, 0.3882, 0.4868, 0.5169, 0.4868, 0.5165, 0.4934, 0.6118, 0.4934, 0.5281, 0.4934, 0.5288, 0.4868, 0.6118, 0.4868, 0.3618, 0.7368, 0.3618, 0.5132, 0.3684, 0.5132, 0.3684, 0.7368, 0.3684, 0.7368, 0.3684, 0.5132, 0.3816, 0.5132, 0.3816, 0.7368, 0.3816, 0.7368, 0.3816, 0.5132, 0.3882, 0.5132, 0.3882, 0.7368, 0.6382, 0.6171, 0.6382, 0.7368, 0.6316, 0.7368, 0.6316, 0.6157, 0.6316, 0.5684, 0.6316, 0.5132, 0.6382, 0.5132, 0.6382, 0.5723, 0.6316, 0.6157, 0.6316, 0.7368, 0.6184, 0.7368, 0.6184, 0.6146, 0.6184, 0.5655, 0.6184, 0.5132, 0.6316, 0.5132, 0.6316, 0.5684, 0.6157, 0.6145, 0.6184, 0.6146, 0.6184, 0.7368, 0.6118, 0.7368, 0.6118, 0.6113, 0.6118, 0.5132, 0.6184, 0.5132, 0.6184, 0.5655, 0.6118, 0.5644, 0.4763, 0.7632, 0.3882, 0.7632, 0.3882, 0.7566, 0.4737, 0.7566, 0.4834, 0.7566, 0.6118, 0.7566, 0.6118, 0.7632, 0.4836, 0.7632, 0.4737, 0.7566, 0.3882, 0.7566, 0.3882, 0.7434, 0.4719, 0.7434, 0.4836, 0.7434, 0.6118, 0.7434, 0.6118, 0.7566, 0.4834, 0.7566, 0.4719, 0.7434, 0.3882, 0.7434, 0.3882, 0.7368, 0.4715, 0.7368, 0.4841, 0.7368, 0.6118, 0.7368, 0.6118, 0.7434, 0.4836, 0.7434, 0.1382, 0.7368, 0.3618, 0.7368, 0.3618, 0.7434, 0.1382, 0.7434, 0.1382, 0.7434, 0.3618, 0.7434, 0.3618, 0.75, 0.1382, 0.75, 0.375, 0.9868, 0.375, 0.7632, 0.3882, 0.7632, 0.3882, 0.9868, 0.685, 0.75, 0.6852, 0.7368, 0.745, 0.7368, 0.7453, 0.75, 0.8618, 0.7368, 0.8618, 0.75, 0.7566, 0.75, 0.7541, 0.7368, 0.6382, 0.75, 0.6382, 0.7368, 0.6739, 0.7368, 0.6714, 0.75, 0.6184, 0.8098, 0.625, 0.81, 0.625, 0.8703, 0.6184, 0.8706, 0.625, 0.9868, 0.6184, 0.9868, 0.6184, 0.8835, 0.625, 0.8816, 0.6184, 0.7632, 0.625, 0.7632, 0.625, 0.7964, 0.6184, 0.7945, 0.6184, 0.9868, 0.6118, 0.9868, 0.6118, 0.8842, 0.6184, 0.8835, 0.6118, 0.8706, 0.6118, 0.8097, 0.6184, 0.8098, 0.6184, 0.8706, 0.6118, 0.7632, 0.6184, 0.7632, 0.6184, 0.7945, 0.6118, 0.7938, 0.1382, 0.5132, 0.3618, 0.5132, 0.3618, 0.7368, 0.1382, 0.7368, 0.7694, 0.5566, 0.7728, 0.5463, 0.7728, 0.5, 0.6667, 0.5, 0.6667, 0.6044, 0.7472, 0.5747, 0.76, 0.5671, 0.5923, 0.6006, 0.6025, 0.603, 0.6667, 0.6044, 0.6667, 0.5, 0.5821, 0.5, 0.5821, 0.5863, 0.5848, 0.5945, 0.8916, 0.2447, 0.8524, 0.13, 0.9578, 0.13, 0.7751, 0.5601, 0.7784, 0.5499, 0.7784, 0.5, 0.6667, 0.5, 0.6667, 0.6099, 0.7536, 0.578, 0.766, 0.5705, 0.5856, 0.6059, 0.5957, 0.6083, 0.6667, 0.6099, 0.6667, 0.5, 0.5755, 0.5, 0.5755, 0.5917, 0.5782, 0.5998, 0.8882, 0.2507, 0.8441, 0.13, 0.9578, 0.13, 0.7628, 0.5619, 0.7659, 0.5522, 0.7659, 0.5, 0.6667, 0.5, 0.6667, 0.6099, 0.743, 0.5788, 0.7545, 0.5717, 0.5805, 0.5999, 0.588, 0.606, 0.5982, 0.6084, 0.6667, 0.6099, 0.6667, 0.5, 0.5777, 0.5, 0.5777, 0.5917, 0.9578, 0.13, 0.896, 0.2372, 0.8469, 0.13, 0.7658, 0.5683, 0.7741, 0.5584, 0.7772, 0.5485, 0.7772, 0.5, 0.6667, 0.5, 0.6667, 0.6099, 0.7544, 0.5754, 0.5706, 0.6056, 0.5816, 0.608, 0.6667, 0.6099, 0.6667, 0.5, 0.5595, 0.5, 0.5595, 0.5913, 0.5625, 0.5995, 0.9578, 0.13, 0.8889, 0.2493, 0.8242, 0.13, 0.895, 0.5, 0.6667, 0.5, 0.6667, 0.6099, 0.8737, 0.5231, 0.8852, 0.5151, 0.8938, 0.5044, 0.445, 0.6028, 0.4568, 0.6053, 0.6667, 0.6099, 0.6667, 0.5, 0.4333, 0.5, 0.4333, 0.5885, 0.4364, 0.5967, 0.6668, 0.13, 0.9578, 0.13, 0.8154, 0.3766, 0.8056, 0.364, 0.7351, 0.5809, 0.7434, 0.5712, 0.7464, 0.5615, 0.7464, 0.5, 0.6667, 0.5, 0.6667, 0.6099, 0.7237, 0.5877, 0.5937, 0.6002, 0.6016, 0.6063, 0.6124, 0.6087, 0.6667, 0.6099, 0.6667, 0.5, 0.5908, 0.5, 0.5908, 0.592, 0.9081, 0.2161, 0.8632, 0.13, 0.9578, 0.13, 0.7364, 0.572, 0.7396, 0.5624, 0.7396, 0.5, 0.6667, 0.5, 0.6667, 0.6099, 0.7153, 0.5892, 0.7275, 0.5818, 0.6162, 0.6066, 0.6263, 0.609, 0.6667, 0.6099, 0.6667, 0.5, 0.6061, 0.5, 0.6061, 0.5923, 0.6088, 0.6005, 0.9123, 0.2088, 0.8823, 0.13, 0.9578, 0.13, 0.8213, 0.5745, 0.8245, 0.5631, 0.8245, 0.5, 0.6667, 0.5, 0.6667, 0.6321, 0.8002, 0.5927, 0.8123, 0.5854, 0.5384, 0.6216, 0.5458, 0.6278, 0.5559, 0.6301, 0.6667, 0.6321, 0.6667, 0.5, 0.5357, 0.5, 0.5357, 0.6134, 0.7945, 0.13, 0.9578, 0.13, 0.8594, 0.3005, 0.7943, 0.6217, 0.7941, 0.6161, 0.7939, 0.6127, 0.7269, 0.5, 0.6667, 0.5, 0.6667, 0.705, 0.7785, 0.6392, 0.7885, 0.6317, 0.7889, 0.6313, 0.5605, 0.6659, 0.5652, 0.6735, 0.5739, 0.6783, 0.6667, 0.705, 0.6667, 0.5, 0.6263, 0.5, 0.5611, 0.6574, 0.9203, 0.1951, 0.9075, 0.13, 0.9578, 0.13, 0.8014, 0.5, 0.6667, 0.5, 0.6667, 0.5915, 0.7864, 0.5169, 0.7969, 0.508, 0.5586, 0.5582, 0.5673, 0.563, 0.6667, 0.5915, 0.6667, 0.5, 0.5719, 0.5, 0.5545, 0.5421, 0.5539, 0.5505, 0.8738, 0.2755, 0.8709, 0.2711, 0.8628, 0.2476, 0.8397, 0.13, 0.9578, 0.13, 0.7289, 0.5186, 0.7305, 0.509, 0.7286, 0.5, 0.6667, 0.5, 0.6667, 0.5563, 0.7097, 0.5367, 0.7213, 0.5288, 0.631, 0.5517, 0.6667, 0.5563, 0.6667, 0.5, 0.6194, 0.5, 0.6137, 0.5329, 0.615, 0.5414, 0.6213, 0.5482, 0.8989, 0.13, 0.9578, 0.13, 0.9192, 0.1969, 0.6667, 0.5, 0.6667, 0.6796, 0.7059, 0.6693, 0.7184, 0.6637, 0.7289, 0.6548, 0.7344, 0.645, 0.7721, 0.5, 0.6237, 0.6834, 0.6341, 0.6841, 0.6667, 0.6796, 0.6667, 0.5, 0.5693, 0.5, 0.6105, 0.6708, 0.615, 0.6785, 0.9578, 0.13, 0.8921, 0.2439, 0.8364, 0.13])
me_plane_001.materials.append(mat_material_001)
me_plane_001.materials.append(mat_material_002)
me_plane_001.update()
me_plane_002 = bpy.data.meshes.new('Plane.002')
me_plane_002.from_pydata([(-0.5, -0.48, -0.02), (-0.48, -0.5, -0.02), (-0.48, -0.48, 0.0), (-0.4941, -0.4941, -0.02), (-0.4915, -0.4915, -0.008453), (-0.48, -0.4941, -0.005858), (-0.4941, -0.48, -0.005858), (0.48, -0.5, -0.02), (0.5, -0.48, -0.02), (0.48, -0.48, 0.0), (0.4941, -0.4941, -0.02), (0.4915, -0.4915, -0.008453), (0.4941, -0.48, -0.005858), (0.48, -0.4941, -0.005858), (-0.5, 0.48, -0.02), (-0.48, 0.48, 0.0), (-0.48, 0.5, -0.02), (-0.4941, 0.48, -0.005858), (-0.4915, 0.4915, -0.008453), (-0.48, 0.4941, -0.005858), (-0.4941, 0.4941, -0.02), (0.5, 0.48, -0.02), (0.48, 0.5, -0.02), (0.48, 0.48, 0.0), (0.4941, 0.4941, -0.02), (0.4915, 0.4915, -0.008453), (0.48, 0.4941, -0.005858), (0.4941, 0.48, -0.005858), (-0.5, -0.48, -0.18), (-0.48, -0.48, -0.2), (-0.48, -0.5, -0.18), (-0.4941, -0.48, -0.1941), (-0.4915, -0.4915, -0.1915), (-0.48, -0.4941, -0.1941), (-0.4941, -0.4941, -0.18), (0.48, -0.5, -0.18), (0.48, -0.48, -0.2), (0.5, -0.48, -0.18), (0.48, -0.4941, -0.1941), (0.4915, -0.4915, -0.1915), (0.4941, -0.48, -0.1941), (0.4941, -0.4941, -0.18), (-0.5, 0.48, -0.18), (-0.48, 0.5, -0.18), (-0.48, 0.48, -0.2), (-0.4941, 0.4941, -0.18), (-0.4915, 0.4915, -0.1915), (-0.48, 0.4941, -0.1941), (-0.4941, 0.48, -0.1941), (0.5, 0.48, -0.18), (0.48, 0.48, -0.2), (0.48, 0.5, -0.18), (0.4941, 0.48, -0.1941), (0.4915, 0.4915, -0.1915), (0.48, 0.4941, -0.1941), (0.4941, 0.4941, -0.18), (-0.425, -0.425, 0.0), (-0.425, -0.475, 0.05), (-0.475, -0.425, 0.05), (-0.425, -0.45, 0.00668), (-0.45, -0.425, 0.00668), (-0.4489, -0.4489, 0.01317), (-0.45, -0.4683, 0.05), (-0.425, -0.4683, 0.02503), (-0.4489, -0.4618, 0.02609), (-0.4683, -0.425, 0.02503), (-0.4683, -0.45, 0.05), (-0.4618, -0.4489, 0.02609), (-0.425, -0.475, 0.9), (-0.425, -0.425, 0.95), (-0.475, -0.425, 0.9), (-0.425, -0.4683, 0.925), (-0.45, -0.4683, 0.9), (-0.4489, -0.4618, 0.9239), (-0.45, -0.425, 0.9433), (-0.425, -0.45, 0.9433), (-0.4489, -0.4489, 0.9368), (-0.4683, -0.45, 0.9), (-0.4683, -0.425, 0.925), (-0.4618, -0.4489, 0.9239), (-0.425, 0.425, 0.0), (-0.475, 0.425, 0.05), (-0.425, 0.475, 0.05), (-0.45, 0.425, 0.00668), (-0.425, 0.45, 0.00668), (-0.4489, 0.4489, 0.01317), (-0.4683, 0.45, 0.05), (-0.4683, 0.425, 0.02503), (-0.4618, 0.4489, 0.02609), (-0.425, 0.4683, 0.02503), (-0.45, 0.4683, 0.05), (-0.4489, 0.4618, 0.02609), (-0.425, 0.425, 0.95), (-0.425, 0.475, 0.9), (-0.475, 0.425, 0.9), (-0.425, 0.45, 0.9433), (-0.45, 0.425, 0.9433), (-0.4489, 0.4489, 0.9368), (-0.45, 0.4683, 0.9), (-0.425, 0.4683, 0.925), (-0.4489, 0.4618, 0.9239), (-0.4683, 0.425, 0.925), (-0.4683, 0.45, 0.9), (-0.4618, 0.4489, 0.9239), (0.425, -0.425, 0.0), (0.475, -0.425, 0.05), (0.425, -0.475, 0.05), (0.45, -0.425, 0.00668), (0.425, -0.45, 0.00668), (0.4489, -0.4489, 0.01317), (0.4683, -0.45, 0.05), (0.4683, -0.425, 0.02503), (0.4618, -0.4489, 0.02609), (0.425, -0.4683, 0.02503), (0.45, -0.4683, 0.05), (0.4489, -0.4618, 0.02609), (0.425, -0.425, 0.95), (0.425, -0.475, 0.9), (0.475, -0.425, 0.9), (0.425, -0.45, 0.9433), (0.45, -0.425, 0.9433), (0.4489, -0.4489, 0.9368), (0.45, -0.4683, 0.9), (0.425, -0.4683, 0.925), (0.4489, -0.4618, 0.9239), (0.4683, -0.425, 0.925), (0.4683, -0.45, 0.9), (0.4618, -0.4489, 0.9239), (0.425, 0.425, 0.0), (0.425, 0.475, 0.05), (0.475, 0.425, 0.05), (0.425, 0.45, 0.00668), (0.45, 0.425, 0.00668), (0.4489, 0.4489, 0.01317), (0.45, 0.4683, 0.05), (0.425, 0.4683, 0.02503), (0.4489, 0.4618, 0.02609), (0.4683, 0.425, 0.02503), (0.4683, 0.45, 0.05), (0.4618, 0.4489, 0.02609), (0.425, 0.425, 0.95), (0.475, 0.425, 0.9), (0.425, 0.475, 0.9), (0.45, 0.425, 0.9433), (0.425, 0.45, 0.9433), (0.4489, 0.4489, 0.9368), (0.4683, 0.45, 0.9), (0.4683, 0.425, 0.925), (0.4618, 0.4489, 0.9239), (0.425, 0.4683, 0.925), (0.45, 0.4683, 0.9), (0.4489, 0.4618, 0.9239)], [], [(7, 1, 30, 35), (2, 9, 23, 15), (21, 8, 37, 49), (16, 22, 51, 43), (29, 44, 50, 36), (0, 3, 4, 6), (1, 5, 4, 3), (2, 6, 4, 5), (7, 10, 11, 13), (8, 12, 11, 10), (9, 13, 11, 12), (14, 17, 18, 20), (15, 19, 18, 17), (16, 20, 18, 19), (21, 24, 25, 27), (22, 26, 25, 24), (23, 27, 25, 26), (28, 31, 32, 34), (29, 33, 32, 31), (30, 34, 32, 33), (35, 38, 39, 41), (36, 40, 39, 38), (37, 41, 39, 40), (42, 45, 46, 48), (43, 47, 46, 45), (44, 48, 46, 47), (49, 52, 53, 55), (50, 54, 53, 52), (51, 55, 53, 54), (14, 0, 6, 17), (17, 6, 2, 15), (1, 7, 13, 5), (5, 13, 9, 2), (8, 21, 27, 12), (12, 27, 23, 9), (22, 16, 19, 26), (26, 19, 15, 23), (44, 29, 31, 48), (48, 31, 28, 42), (29, 36, 38, 33), (33, 38, 35, 30), (36, 50, 52, 40), (40, 52, 49, 37), (50, 44, 47, 54), (54, 47, 43, 51), (0, 28, 34, 3), (3, 34, 30, 1), (7, 35, 41, 10), (10, 41, 37, 8), (16, 43, 45, 20), (20, 45, 42, 14), (21, 49, 55, 24), (24, 55, 51, 22), (0, 14, 42, 28), (106, 117, 68, 57), (130, 141, 118, 105), (140, 92, 69, 116), (58, 70, 94, 81), (82, 93, 142, 129), (56, 59, 61, 60), (59, 63, 64, 61), (57, 62, 64, 63), (62, 66, 67, 64), (58, 65, 67, 66), (65, 60, 61, 67), (61, 64, 67), (68, 71, 73, 72), (71, 75, 76, 73), (69, 74, 76, 75), (74, 78, 79, 76), (70, 77, 79, 78), (77, 72, 73, 79), (73, 76, 79), (80, 83, 85, 84), (83, 87, 88, 85), (81, 86, 88, 87), (86, 90, 91, 88), (82, 89, 91, 90), (89, 84, 85, 91), (85, 88, 91), (92, 95, 97, 96), (95, 99, 100, 97), (93, 98, 100, 99), (98, 102, 103, 100), (94, 101, 103, 102), (101, 96, 97, 103), (97, 100, 103), (104, 107, 109, 108), (107, 111, 112, 109), (105, 110, 112, 111), (110, 114, 115, 112), (106, 113, 115, 114), (113, 108, 109, 115), (109, 112, 115), (116, 119, 121, 120), (119, 123, 124, 121), (117, 122, 124, 123), (122, 126, 127, 124), (118, 125, 127, 126), (125, 120, 121, 127), (121, 124, 127), (128, 131, 133, 132), (131, 135, 136, 133), (129, 134, 136, 135), (134, 138, 139, 136), (130, 137, 139, 138), (137, 132, 133, 139), (133, 136, 139), (140, 143, 145, 144), (143, 147, 148, 145), (141, 146, 148, 147), (146, 150, 151, 148), (142, 149, 151, 150), (149, 144, 145, 151), (145, 148, 151), (80, 56, 60, 83), (83, 60, 65, 87), (87, 65, 58, 81), (57, 68, 72, 62), (62, 72, 77, 66), (66, 77, 70, 58), (69, 92, 96, 74), (74, 96, 101, 78), (78, 101, 94, 70), (93, 82, 90, 98), (98, 90, 86, 102), (102, 86, 81, 94), (128, 80, 84, 131), (131, 84, 89, 135), (135, 89, 82, 129), (92, 140, 144, 95), (95, 144, 149, 99), (99, 149, 142, 93), (141, 130, 138, 146), (146, 138, 134, 150), (150, 134, 129, 142), (104, 128, 132, 107), (107, 132, 137, 111), (111, 137, 130, 105), (140, 116, 120, 143), (143, 120, 125, 147), (147, 125, 118, 141), (117, 106, 114, 122), (122, 114, 110, 126), (126, 110, 105, 118), (56, 104, 108, 59), (59, 108, 113, 63), (63, 113, 106, 57), (116, 69, 75, 119), (119, 75, 71, 123), (123, 71, 68, 117), (80, 128, 104, 56)])
me_plane_002.polygons.foreach_set('material_index', [0, 0, 0, 0, 0, 0, 0, 0, 0, 0, 0, 0, 0, 0, 0, 0, 0, 0, 0, 0, 0, 0, 0, 0, 0, 0, 0, 0, 0, 0, 0, 0, 0, 0, 0, 0, 0, 0, 0, 0, 0, 0, 0, 0, 0, 0, 0, 0, 0, 0, 0, 0, 0, 0, 1, 1, 1, 1, 1, 1, 1, 1, 1, 1, 1, 1, 1, 1, 1, 1, 1, 1, 1, 1, 1, 1, 1, 1, 1, 1, 1, 1, 1, 1, 1, 1, 1, 1, 1, 1, 1, 1, 1, 1, 1, 1, 1, 1, 1, 1, 1, 1, 1, 1, 1, 1, 1, 1, 1, 1, 1, 1, 1, 1, 1, 1, 1, 1, 1, 1, 1, 1, 1, 1, 1, 1, 1, 1, 1, 1, 1, 1, 1, 1, 1, 1, 1, 1, 1, 1, 1, 1, 1, 1, 1, 1, 1, 1, 1, 1, 1, 1])
_uv = me_plane_002.uv_layers.new(name='UVMap')
_uv.uv.foreach_set('vector', [0.98, 0.0, 0.02, 0.0, 0.02, 0.0, 0.98, 0.0, 0.02, 0.02, 0.98, 0.02, 0.98, 0.98, 0.02, 0.98, 1.0, 0.98, 1.0, 0.02, 1.0, 0.02, 1.0, 0.98, 0.02, 1.0, 0.98, 1.0, 0.98, 1.0, 0.02, 1.0, 0.02, 0.02, 0.02, 0.98, 0.98, 0.98, 0.98, 0.02, 0.0, 0.02, 0.0, 0.0, 0.002818, 0.002818, 0.0, 0.02, 0.02, 0.0, 0.02, 0.0, 0.002818, 0.002818, 0.0, 0.0, 0.02, 0.02, 0.0, 0.02, 0.002818, 0.002818, 0.02, 0.0, 0.98, 0.0, 1.0, 0.0, 0.9972, 0.002818, 0.98, 0.0, 1.0, 0.02, 1.0, 0.02, 0.9972, 0.002818, 1.0, 0.0, 0.98, 0.02, 0.98, 0.0, 0.9972, 0.002818, 1.0, 0.02, 0.0, 0.98, 0.0, 0.98, 0.002818, 0.9972, 0.0, 1.0, 0.02, 0.98, 0.02, 1.0, 0.002818, 0.9972, 0.0, 0.98, 0.02, 1.0, 0.0, 1.0, 0.002818, 0.9972, 0.02, 1.0, 1.0, 0.98, 1.0, 1.0, 0.9972, 0.9972, 1.0, 0.98, 0.98, 1.0, 0.98, 1.0, 0.9972, 0.9972, 1.0, 1.0, 0.98, 0.98, 1.0, 0.98, 0.9972, 0.9972, 0.98, 1.0, 0.0, 0.02, 0.0, 0.02, 0.002818, 0.002818, 0.0, 0.0, 0.02, 0.02, 0.02, 0.0, 0.002818, 0.002818, 0.0, 0.02, 0.02, 0.0, 0.0, 0.0, 0.002818, 0.002818, 0.02, 0.0, 0.98, 0.0, 0.98, 0.0, 0.9972, 0.002818, 1.0, 0.0, 0.98, 0.02, 1.0, 0.02, 0.9972, 0.002818, 0.98, 0.0, 1.0, 0.02, 1.0, 0.0, 0.9972, 0.002818, 1.0, 0.02, 0.0, 0.98, 0.0, 1.0, 0.002818, 0.9972, 0.0, 0.98, 0.02, 1.0, 0.02, 1.0, 0.002818, 0.9972, 0.0, 1.0, 0.02, 0.98, 0.0, 0.98, 0.002818, 0.9972, 0.02, 1.0, 1.0, 0.98, 1.0, 0.98, 0.9972, 0.9972, 1.0, 1.0, 0.98, 0.98, 0.98, 1.0, 0.9972, 0.9972, 1.0, 0.98, 0.98, 1.0, 1.0, 1.0, 0.9972, 0.9972, 0.98, 1.0, 0.0, 0.98, 0.0, 0.02, 0.0, 0.02, 0.0, 0.98, 0.0, 0.98, 0.0, 0.02, 0.02, 0.02, 0.02, 0.98, 0.02, 0.0, 0.98, 0.0, 0.98, 0.0, 0.02, 0.0, 0.02, 0.0, 0.98, 0.0, 0.98, 0.02, 0.02, 0.02, 1.0, 0.02, 1.0, 0.98, 1.0, 0.98, 1.0, 0.02, 1.0, 0.02, 1.0, 0.98, 0.98, 0.98, 0.98, 0.02, 0.98, 1.0, 0.02, 1.0, 0.02, 1.0, 0.98, 1.0, 0.98, 1.0, 0.02, 1.0, 0.02, 0.98, 0.98, 0.98, 0.02, 0.98, 0.02, 0.02, 0.0, 0.02, 0.0, 0.98, 0.0, 0.98, 0.0, 0.02, 0.0, 0.02, 0.0, 0.98, 0.02, 0.02, 0.98, 0.02, 0.98, 0.0, 0.02, 0.0, 0.02, 0.0, 0.98, 0.0, 0.98, 0.0, 0.02, 0.0, 0.98, 0.02, 0.98, 0.98, 1.0, 0.98, 1.0, 0.02, 1.0, 0.02, 1.0, 0.98, 1.0, 0.98, 1.0, 0.02, 0.98, 0.98, 0.02, 0.98, 0.02, 1.0, 0.98, 1.0, 0.98, 1.0, 0.02, 1.0, 0.02, 1.0, 0.98, 1.0, 0.0, 0.02, 0.0, 0.02, 0.0, 0.0, 0.0, 0.0, 0.0, 0.0, 0.0, 0.0, 0.02, 0.0, 0.02, 0.0, 0.98, 0.0, 0.98, 0.0, 1.0, 0.0, 1.0, 0.0, 1.0, 0.0, 1.0, 0.0, 1.0, 0.02, 1.0, 0.02, 0.02, 1.0, 0.02, 1.0, 0.0, 1.0, 0.0, 1.0, 0.0, 1.0, 0.0, 1.0, 0.0, 0.98, 0.0, 0.98, 1.0, 0.98, 1.0, 0.98, 1.0, 1.0, 1.0, 1.0, 1.0, 1.0, 1.0, 1.0, 0.98, 1.0, 0.98, 1.0, 0.0, 0.02, 0.0, 0.98, 0.0, 0.98, 0.0, 0.02, 0.3882, 0.7632, 0.6118, 0.7632, 0.6118, 0.9868, 0.3882, 0.9868, 0.3882, 0.5132, 0.6118, 0.5132, 0.6118, 0.7368, 0.3882, 0.7368, 0.6382, 0.5132, 0.8618, 0.5132, 0.8618, 0.7368, 0.6382, 0.7368, 0.3882, 0.01316, 0.6118, 0.01316, 0.6118, 0.2368, 0.3882, 0.2368, 0.3882, 0.2632, 0.6118, 0.2632, 0.6118, 0.4868, 0.3882, 0.4868, 0.1382, 0.7368, 0.1382, 0.7434, 0.1319, 0.7431, 0.1316, 0.7368, 0.1382, 0.7434, 0.1382, 0.75, 0.1319, 0.75, 0.1319, 0.7431, 0.3882, 0.9868, 0.3882, 1.0, 0.375, 0.9931, 0.375, 0.9868, 0.3882, 0.0, 0.3882, 0.006588, 0.375, 0.006866, 0.375, 0.0, 0.3882, 0.01316, 0.375, 0.01316, 0.375, 0.006866, 0.3882, 0.006588, 0.125, 0.7368, 0.1316, 0.7368, 0.1319, 0.7431, 0.125, 0.7431, 0.1319, 0.7431, 0.1319, 0.75, 0.125, 0.7431, 0.6118, 0.9868, 0.6184, 0.9868, 0.6181, 1.0, 0.6118, 1.0, 0.6184, 0.9868, 0.625, 0.9868, 0.625, 1.0, 0.6181, 1.0, 0.8618, 0.7368, 0.875, 0.7368, 0.875, 0.7431, 0.8618, 0.75, 0.625, 0.01316, 0.6184, 0.01316, 0.6181, 0.006866, 0.625, 0.006866, 0.6118, 0.01316, 0.6118, 0.006588, 0.6181, 0.006866, 0.6184, 0.01316, 0.6118, 0.006588, 0.6118, 0.0, 0.6181, 0.0, 0.6181, 0.006866, 0.6181, 0.0, 0.625, 0.006866, 0.6181, 0.006866, 0.1382, 0.5132, 0.1316, 0.5132, 0.1319, 0.5069, 0.1382, 0.5066, 0.1316, 0.5132, 0.125, 0.5132, 0.125, 0.5069, 0.1319, 0.5069, 0.3882, 0.2368, 0.3882, 0.2434, 0.375, 0.2431, 0.375, 0.2368, 0.3882, 0.2434, 0.3882, 0.2566, 0.375, 0.2569, 0.375, 0.2431, 0.3882, 0.2632, 0.375, 0.2632, 0.375, 0.2569, 0.3882, 0.2566, 0.1382, 0.5, 0.1382, 0.5066, 0.1319, 0.5069, 0.1319, 0.5, 0.1319, 0.5069, 0.125, 0.5069, 0.1319, 0.5, 0.8618, 0.5132, 0.8618, 0.5, 0.875, 0.5069, 0.875, 0.5132, 0.625, 0.2632, 0.6184, 0.2632, 0.6181, 0.2569, 0.625, 0.25, 0.6118, 0.2632, 0.6118, 0.2566, 0.6181, 0.2569, 0.6184, 0.2632, 0.6118, 0.2566, 0.6118, 0.2434, 0.6181, 0.2431, 0.6181, 0.2569, 0.6118, 0.2368, 0.6184, 0.2368, 0.6181, 0.2431, 0.6118, 0.2434, 0.6184, 0.2368, 0.625, 0.2368, 0.625, 0.2431, 0.6181, 0.2431, 0.625, 0.2431, 0.6181, 0.2465, 0.6181, 0.2431, 0.3618, 0.7368, 0.3684, 0.7368, 0.3681, 0.7431, 0.3618, 0.7434, 0.3684, 0.7368, 0.3816, 0.7368, 0.3819, 0.7431, 0.3681, 0.7431, 0.3882, 0.7368, 0.3882, 0.7434, 0.3819, 0.7431, 0.3816, 0.7368, 0.3882, 0.7434, 0.3882, 0.7566, 0.375, 0.7569, 0.3819, 0.7431, 0.3882, 0.7632, 0.375, 0.7632, 0.375, 0.7569, 0.3882, 0.7566, 0.3618, 0.75, 0.3618, 0.7434, 0.3681, 0.7431, 0.3681, 0.75, 0.3681, 0.7431, 0.3715, 0.7431, 0.3681, 0.75, 0.6382, 0.7368, 0.6382, 0.75, 0.6319, 0.75, 0.6316, 0.7368, 0.625, 0.7632, 0.6184, 0.7632, 0.6181, 0.7569, 0.625, 0.7569, 0.6118, 0.7632, 0.6118, 0.7566, 0.6181, 0.7569, 0.6184, 0.7632, 0.6118, 0.7566, 0.6118, 0.7434, 0.6181, 0.7431, 0.6181, 0.7569, 0.6118, 0.7368, 0.6184, 0.7368, 0.6181, 0.7431, 0.6118, 0.7434, 0.6184, 0.7368, 0.6316, 0.7368, 0.6319, 0.75, 0.6181, 0.7431, 0.625, 0.7569, 0.6181, 0.7569, 0.6181, 0.7535, 0.3618, 0.5132, 0.3618, 0.5066, 0.3681, 0.5069, 0.3684, 0.5132, 0.3618, 0.5066, 0.3618, 0.5, 0.3681, 0.5, 0.3681, 0.5069, 0.3882, 0.4868, 0.3882, 0.4934, 0.375, 0.4931, 0.375, 0.4868, 0.3882, 0.4934, 0.3882, 0.5066, 0.3819, 0.5069, 0.375, 0.4931, 0.3882, 0.5132, 0.3816, 0.5132, 0.3819, 0.5069, 0.3882, 0.5066, 0.3816, 0.5132, 0.3684, 0.5132, 0.3681, 0.5069, 0.3819, 0.5069, 0.3681, 0.5069, 0.3681, 0.5, 0.3715, 0.5069, 0.6382, 0.5132, 0.6316, 0.5132, 0.6319, 0.5, 0.6382, 0.5, 0.6316, 0.5132, 0.6184, 0.5132, 0.6181, 0.5069, 0.6319, 0.5, 0.6118, 0.5132, 0.6118, 0.5066, 0.6181, 0.5069, 0.6184, 0.5132, 0.6118, 0.5066, 0.6118, 0.4934, 0.6181, 0.4931, 0.6181, 0.5069, 0.6118, 0.4868, 0.6184, 0.4868, 0.6181, 0.4931, 0.6118, 0.4934, 0.6184, 0.4868, 0.625, 0.4868, 0.625, 0.4931, 0.6181, 0.4931, 0.625, 0.4931, 0.6181, 0.4965, 0.6181, 0.4931, 0.1382, 0.5132, 0.1382, 0.7368, 0.1316, 0.7368, 0.1316, 0.5132, 0.1316, 0.5132, 0.1316, 0.7368, 0.125, 0.7368, 0.125, 0.5132, 0.375, 0.2368, 0.375, 0.01316, 0.3882, 0.01316, 0.3882, 0.2368, 0.3882, 0.9868, 0.6118, 0.9868, 0.6118, 1.0, 0.3882, 1.0, 0.3882, 0.0, 0.6118, 0.0, 0.6118, 0.006588, 0.3882, 0.006588, 0.3882, 0.006588, 0.6118, 0.006588, 0.6118, 0.01316, 0.3882, 0.01316, 0.8618, 0.7368, 0.8618, 0.5132, 0.875, 0.5132, 0.875, 0.7368, 0.625, 0.01316, 0.625, 0.2368, 0.6184, 0.2368, 0.6184, 0.01316, 0.6184, 0.01316, 0.6184, 0.2368, 0.6118, 0.2368, 0.6118, 0.01316, 0.6118, 0.2632, 0.3882, 0.2632, 0.3882, 0.2566, 0.6118, 0.2566, 0.6118, 0.2566, 0.3882, 0.2566, 0.3882, 0.2434, 0.6118, 0.2434, 0.6118, 0.2434, 0.3882, 0.2434, 0.3882, 0.2368, 0.6118, 0.2368, 0.3618, 0.5132, 0.1382, 0.5132, 0.1382, 0.5066, 0.3618, 0.5066, 0.3618, 0.5066, 0.1382, 0.5066, 0.1382, 0.5, 0.3618, 0.5, 0.375, 0.4868, 0.375, 0.2632, 0.3882, 0.2632, 0.3882, 0.4868, 0.8618, 0.5132, 0.6382, 0.5132, 0.6382, 0.5, 0.8618, 0.5, 0.625, 0.2632, 0.625, 0.4868, 0.6184, 0.4868, 0.6184, 0.2632, 0.6184, 0.2632, 0.6184, 0.4868, 0.6118, 0.4868, 0.6118, 0.2632, 0.6118, 0.5132, 0.3882, 0.5132, 0.3882, 0.5066, 0.6118, 0.5066, 0.6118, 0.5066, 0.3882, 0.5066, 0.3882, 0.4934, 0.6118, 0.4934, 0.6118, 0.4934, 0.3882, 0.4934, 0.3882, 0.4868, 0.6118, 0.4868, 0.3618, 0.7368, 0.3618, 0.5132, 0.3684, 0.5132, 0.3684, 0.7368, 0.3684, 0.7368, 0.3684, 0.5132, 0.3816, 0.5132, 0.3816, 0.7368, 0.3816, 0.7368, 0.3816, 0.5132, 0.3882, 0.5132, 0.3882, 0.7368, 0.6382, 0.5132, 0.6382, 0.7368, 0.6316, 0.7368, 0.6316, 0.5132, 0.6316, 0.5132, 0.6316, 0.7368, 0.6184, 0.7368, 0.6184, 0.5132, 0.6184, 0.5132, 0.6184, 0.7368, 0.6118, 0.7368, 0.6118, 0.5132, 0.6118, 0.7632, 0.3882, 0.7632, 0.3882, 0.7566, 0.6118, 0.7566, 0.6118, 0.7566, 0.3882, 0.7566, 0.3882, 0.7434, 0.6118, 0.7434, 0.6118, 0.7434, 0.3882, 0.7434, 0.3882, 0.7368, 0.6118, 0.7368, 0.1382, 0.7368, 0.3618, 0.7368, 0.3618, 0.7434, 0.1382, 0.7434, 0.1382, 0.7434, 0.3618, 0.7434, 0.3618, 0.75, 0.1382, 0.75, 0.375, 0.9868, 0.375, 0.7632, 0.3882, 0.7632, 0.3882, 0.9868, 0.6382, 0.7368, 0.8618, 0.7368, 0.8618, 0.75, 0.6382, 0.75, 0.625, 0.7632, 0.625, 0.9868, 0.6184, 0.9868, 0.6184, 0.7632, 0.6184, 0.7632, 0.6184, 0.9868, 0.6118, 0.9868, 0.6118, 0.7632, 0.1382, 0.5132, 0.3618, 0.5132, 0.3618, 0.7368, 0.1382, 0.7368])
me_plane_002.materials.append(mat_material_001)
me_plane_002.materials.append(mat_material_003)
me_plane_002.update()

# ---- objects
ob_light_noimp = bpy.data.objects.new('Light-noimp', light_light)
ob_camera_noimp = bpy.data.objects.new('Camera-noimp', cam_camera)
ob_tile_col = bpy.data.objects.new('tile-col', me_plane)
ob_tile_brittle_block_col = bpy.data.objects.new('tile_brittle_block-col', me_plane_001)
ob_tile_block_col = bpy.data.objects.new('tile_block-col', me_plane_002)

# ---- transforms, parenting, visibility, modifiers, constraints
ob_light_noimp.location = (4.076, 1.005, 5.904)
ob_light_noimp.rotation_euler = (0.6503, 0.05522, 1.866)
ob_light_noimp.lock_rotations_4d = False
ob_light_noimp.empty_display_type = 'ARROWS'
ob_light_noimp.color = (0.0, 0.0, 0.0, 0.0)
ob_light_noimp.lineart.crease_threshold = 0.0
ob_camera_noimp.location = (7.359, -6.926, 4.958)
ob_camera_noimp.rotation_euler = (1.109, 0.0, 0.8149)
ob_camera_noimp.lock_rotations_4d = False
ob_camera_noimp.empty_display_type = 'ARROWS'
ob_camera_noimp.color = (0.0, 0.0, 0.0, 0.0)
ob_camera_noimp.display_type = 'WIRE'
ob_camera_noimp.lineart.crease_threshold = 0.0
ob_tile_col.location = (0.0, 0.0, 0.0)
ob_tile_brittle_block_col.location = (0.0, -2.0, 0.0)
ob_tile_block_col.location = (0.0, 2.0, 0.0)

# ---- collection membership
col_collection.objects.link(ob_light_noimp)
col_collection.objects.link(ob_camera_noimp)
col_collection.objects.link(ob_tile_col)
col_collection.objects.link(ob_tile_brittle_block_col)
col_collection.objects.link(ob_tile_block_col)

# ---- scene / render settings (as saved in the file)
scene.camera = ob_camera_noimp
scene.frame_start = 1; scene.frame_end = 250; scene.frame_set(1)
scene.render.engine = 'BLENDER_EEVEE_NEXT'
scene.cycles.sampling_pattern = 'TABULATED_SOBOL'
scene.cycles.use_light_tree = False
scene.view_settings.view_transform = 'Filmic'
bpy.context.view_layer.update()
